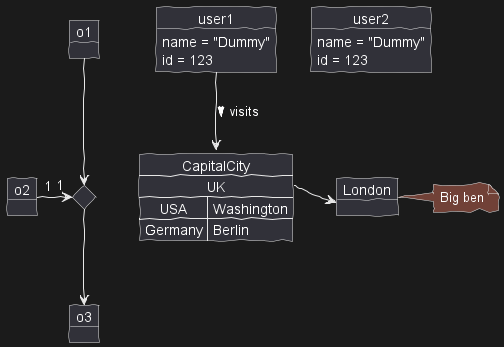

The diagram above was rendered by PlantUML. Its source (embedded in the PNG):
@startuml
skinparam handwritten true

object user1
user1 : name = "Dummy"
user1 : id = 123

object user2 {
  name = "Dummy"
  id = 123
}

object o1
object o2
diamond dia
object o3

o1  --> dia
o2  "1" -> "1" dia
dia --> o3

object London

map CapitalCity {
 UK *-> London
 USA => Washington
 Germany => Berlin
}

note right of London: Big ben
user1 --> CapitalCity : visits >
@enduml